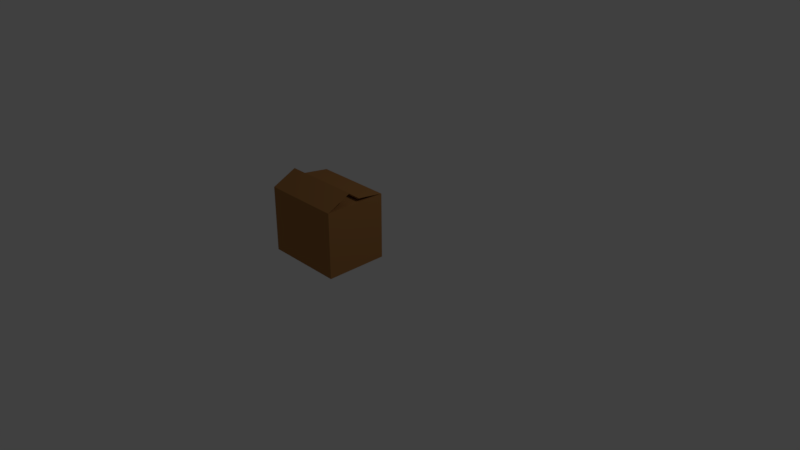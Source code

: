 # Source: box.blend  (saved by Blender 2.79.0; exported with 4.5.12 LTS)
import bpy
from mathutils import Matrix  # noqa: F401  (used for matrix-valued properties, if any)

bpy.ops.wm.read_factory_settings(use_empty=True)
scene = bpy.context.scene
scene.name = 'Scene'

# ---- collections
col_collection_1 = bpy.data.collections.new('Collection 1'); scene.collection.children.link(col_collection_1)

# ---- materials (node trees are filled in below, after node groups)
mat_box_mat = bpy.data.materials.new('Box_mat')
mat_box_mat.alpha_threshold = 0.0
mat_box_mat.use_transparent_shadow = False
mat_box_mat.diffuse_color = (0.3931, 0.185, 0.06083, 1.0)
mat_box_mat.roughness = 0.5
mat_box_mat.line_color = (0.0, 0.0, 0.0, 1.0)

# ---- material node trees

# ---- world
world_world = bpy.data.worlds.new('World'); scene.world = world_world
world_world.color = (0.05088, 0.05088, 0.05088)
world_world.use_sun_shadow = False
world_world.sun_shadow_jitter_overblur = 0.0
world_world.cycles.sampling_method = 'MANUAL'

# ---- cameras
cam_camera = bpy.data.cameras.new('Camera')
cam_camera.clip_end = 100.0
cam_camera.lens = 35.0
cam_camera.sensor_width = 32.0
cam_camera.sensor_height = 18.0
cam_camera.ortho_scale = 7.314
cam_camera.dof.focus_distance = 0.0
cam_camera.dof.aperture_fstop = 128.0

# ---- lights
light_lamp = bpy.data.lights.new('Lamp', 'POINT')
light_lamp.transmission_factor = 0.0
light_lamp.cutoff_distance = 30.0
light_lamp.energy = 100.0
light_lamp.shadow_buffer_clip_start = 1.001
light_lamp.shadow_soft_size = 0.1
light_lamp.shadow_maximum_resolution = 0.006
light_lamp.use_absolute_resolution = True

# ---- meshes
me_cube = bpy.data.meshes.new('Cube')
me_cube.from_pydata([(0.4896, 0.3839, -0.3597), (0.4896, -0.3839, -0.3597), (-0.4896, -0.3839, -0.3597), (-0.4896, 0.3839, -0.3597), (0.5114, 0.401, -0.4209), (0.5114, -0.401, -0.4209), (-0.5114, -0.401, -0.4209), (-0.5114, 0.401, -0.4209), (0.5114, 0.401, 0.4209), (0.5114, -0.401, 0.4209), (-0.5114, -0.401, 0.4209), (-0.5114, 0.401, 0.4209), (0.4896, -0.3839, 0.4209), (0.4896, 0.3839, 0.4209), (-0.4896, -0.3839, 0.4209), (-0.4896, 0.3839, 0.4209), (-0.4896, -0.3839, 0.4071), (0.4896, -0.3839, 0.4071), (-0.4896, 0.3839, 0.4071), (0.4896, 0.3839, 0.4071), (-0.4896, -0.3839, 0.4209), (0.4896, -0.3839, 0.4209), (-0.4896, -0.3839, 0.4071), (0.4896, -0.3839, 0.4071), (-0.2311, -0.3839, 0.4209), (-0.2311, 0.3839, 0.4209), (-0.2311, -0.3839, 0.4071), (-0.2311, 0.3839, 0.4071), (0.2311, -0.3839, 0.4209), (0.2311, 0.3839, 0.4209), (0.2311, -0.3839, 0.4071), (0.2311, 0.3839, 0.4071), (0.5114, 0.401, 0.4209), (-0.5114, 0.401, 0.4209), (-0.5114, -0.401, 0.4209), (-0.4896, -0.3839, 0.4209), (-0.4896, 0.3839, 0.4209), (0.4896, 0.3839, 0.4209), (-0.5114, 0.397, 0.4209), (-0.5114, 0.397, 0.4209), (0.5114, 0.401, 0.4209), (-0.5114, 0.401, 0.4209), (-0.5114, 0.397, 0.4209), (-0.4896, -0.3839, 0.4209), (-0.4896, 0.3839, 0.4209), (0.4896, 0.3839, 0.4209), (-0.5114, -0.401, 0.4209), (-0.5103, 0.401, 0.4209), (0.5114, -0.401, 0.4209), (-0.5114, -0.401, 0.4209), (-0.4896, -0.3839, 0.4209), (0.4896, -0.3839, 0.4209), (-0.5103, 0.401, 0.4209), (-0.5114, 0.401, 0.4209), (-0.5114, 0.397, 0.4209), (-0.4896, -0.3839, 0.4209), (-0.4896, 0.3839, 0.4209), (-0.5114, -0.401, 0.4209), (-0.4896, 0.0524, 0.4523), (0.4896, 0.0524, 0.4523), (0.5114, 0.05476, 0.4692), (-0.5103, 0.05476, 0.4692), (0.5114, -0.08691, 0.5744), (-0.5114, -0.08691, 0.5744), (-0.4896, -0.07941, 0.559), (0.4896, -0.07941, 0.559)], [], [(0, 3, 2, 1), (19, 17, 30, 31), (16, 14, 20, 22), (18, 15, 25, 27), (4, 5, 6, 7), (15, 13, 37, 36), (4, 8, 9, 5), (5, 9, 10, 6), (6, 10, 38, 11, 7), (8, 4, 7, 11), (13, 12, 9, 8), (18, 3, 0, 19), (15, 18, 19, 13), (2, 3, 18, 16), (1, 2, 16, 17), (0, 1, 17, 19), (23, 22, 20, 21), (12, 17, 23, 21), (17, 16, 22, 23), (14, 12, 21, 20), (26, 27, 25, 24), (14, 16, 26, 24), (16, 18, 27, 26), (15, 14, 24, 25), (31, 30, 28, 29), (12, 13, 29, 28), (13, 19, 31, 29), (17, 12, 28, 30), (37, 32, 40, 45), (11, 38, 10, 34, 39, 33), (10, 14, 35, 34), (8, 11, 33, 32), (14, 15, 36, 35), (13, 8, 32, 37), (45, 40, 60, 59), (36, 37, 45, 44), (33, 39, 42, 41), (34, 35, 43, 46), (39, 34, 46, 42), (35, 36, 44, 43), (32, 33, 41, 47, 40), (50, 49, 63, 64), (43, 44, 56, 55), (12, 14, 50, 51), (14, 10, 49, 50), (9, 12, 51, 48), (10, 9, 48, 49), (56, 52, 53, 54, 57, 55), (47, 41, 53, 52), (41, 42, 54, 53), (42, 46, 57, 54), (44, 47, 52, 56), (46, 43, 55, 57), (60, 61, 58, 59), (44, 45, 59, 58), (40, 47, 61, 60), (47, 44, 58, 61), (62, 65, 64, 63), (49, 48, 62, 63), (48, 51, 65, 62), (51, 50, 64, 65)])
_uv = me_cube.uv_layers.new(name='UVMap')
_uv.uv.foreach_set('vector', [0.691, 0.2865, 0.691, 0.5607, 0.4654, 0.5607, 0.4654, 0.2865, 0.9925, 0.2865, 0.9925, 0.5015, 0.9165, 0.5015, 0.9165, 0.2865, 0.0, 0.0, 0.0, 0.0, 0.0, 0.0, 0.0, 0.0, 0.008084, 0.788, 0.01212, 0.788, 0.01212, 0.8604, 0.008084, 0.8604, 0.0, 0.2865, 0.2359, 0.2865, 0.2359, 0.5729, 5.403e-08, 0.5729, 0.0, 0.0, 0.0, 0.0, 0.0, 0.0, 0.0, 0.0, 0.2359, 0.7965, 0.2359, 0.5607, 0.4717, 0.5607, 0.4717, 0.7965, 0.0, 2.573e-08, 0.2475, 0.0, 0.2475, 0.2865, 1.351e-07, 0.2865, 0.4717, 0.7965, 0.4717, 0.5607, 0.7065, 0.5607, 0.7076, 0.5607, 0.7076, 0.7965, 0.2475, 0.0, 0.4944, 5.145e-08, 0.4944, 0.2865, 0.2475, 0.2865, 0.9104, 0.5655, 0.9104, 0.7804, 0.904, 0.7851, 0.904, 0.5607, 0.2399, 0.2865, 0.4654, 0.2865, 0.4654, 0.5607, 0.2399, 0.5607, 0.2359, 0.2865, 0.2399, 0.2865, 0.2399, 0.5607, 0.2359, 0.5607, 0.2255, 0.5729, 0.2255, 0.788, 4.052e-08, 0.788, 0.0, 0.5729, 0.4944, 0.2743, 0.4944, 2.573e-08, 0.7193, 0.0, 0.7193, 0.2743, 0.691, 0.5015, 0.691, 0.2865, 0.9165, 0.2865, 0.9165, 0.5015, 0.996, 0.0, 0.996, 0.2743, 0.9919, 0.2743, 0.9919, 0.0, 0.0, 0.0, 0.0, 0.0, 0.0, 0.0, 0.0, 0.0, 0.0, 0.0, 0.0, 0.0, 0.0, 0.0, 0.0, 0.0, 0.0, 0.0, 0.0, 0.0, 0.0, 0.0, 0.0, 0.0, 1.0, 1.286e-08, 1.0, 0.2151, 0.996, 0.2151, 0.996, 0.0, 0.004042, 0.8604, 4.052e-08, 0.8604, 0.0, 0.788, 0.004042, 0.788, 0.9919, 0.0, 0.9919, 0.215, 0.9159, 0.215, 0.9159, 3.01e-06, 0.98, 0.7851, 0.98, 1.0, 0.904, 1.0, 0.904, 0.7851, 0.9966, 0.2865, 0.9966, 0.5015, 0.9925, 0.5015, 0.9925, 0.2865, 0.9104, 0.7804, 0.9104, 0.5655, 0.9864, 0.5655, 0.9864, 0.7804, 0.01615, 0.8604, 0.01212, 0.8604, 0.01212, 0.788, 0.01615, 0.788, 0.004042, 0.788, 0.008084, 0.788, 0.008084, 0.8604, 0.004042, 0.8604, 0.0, 0.0, 0.0, 0.0, 0.0, 0.0, 0.0, 0.0, 0.7076, 0.5607, 0.7065, 0.5607, 0.4717, 0.5607, 0.4717, 0.5607, 0.7065, 0.5607, 0.7076, 0.5607, 0.0, 0.0, 0.0, 0.0, 0.0, 0.0, 0.0, 0.0, 0.0, 0.0, 0.0, 0.0, 0.0, 0.0, 0.0, 0.0, 0.0, 0.0, 0.0, 0.0, 0.0, 0.0, 0.0, 0.0, 0.0, 0.0, 0.0, 0.0, 0.0, 0.0, 0.0, 0.0, 0.7243, 0.006099, 0.7193, 0.0, 0.8209, 3.973e-05, 0.8216, 0.006126, 0.0, 0.0, 0.0, 0.0, 0.0, 0.0, 0.0, 0.0, 0.0, 0.0, 0.0, 0.0, 0.0, 0.0, 0.0, 0.0, 0.0, 0.0, 0.0, 0.0, 0.0, 0.0, 0.0, 0.0, 0.0, 0.0, 0.0, 0.0, 0.0, 0.0, 0.0, 0.0, 0.0, 0.0, 0.0, 0.0, 0.0, 0.0, 0.0, 0.0, 0.0, 0.0, 0.0, 0.0, 0.0, 0.0, 0.0, 0.0, 0.0, 0.0, 0.8138, 0.5669, 0.8088, 0.5608, 0.9018, 0.5607, 0.904, 0.5668, 0.0, 0.0, 0.0, 0.0, 0.0, 0.0, 0.0, 0.0, 0.0, 0.0, 0.0, 0.0, 0.0, 0.0, 0.0, 0.0, 0.0, 0.0, 0.0, 0.0, 0.0, 0.0, 0.0, 0.0, 0.0, 0.0, 0.0, 0.0, 0.0, 0.0, 0.0, 0.0, 0.0, 0.0, 0.0, 0.0, 0.0, 0.0, 0.0, 0.0, 0.2255, 0.5777, 0.2316, 0.5729, 0.2319, 0.5729, 0.2319, 0.574, 0.2319, 0.7973, 0.2255, 0.7926, 0.0, 0.0, 0.0, 0.0, 0.0, 0.0, 0.0, 0.0, 0.0, 0.0, 0.0, 0.0, 0.0, 0.0, 0.0, 0.0, 0.0, 0.0, 0.0, 0.0, 0.0, 0.0, 0.0, 0.0, 0.0, 0.0, 0.0, 0.0, 0.0, 0.0, 0.0, 0.0, 0.0, 0.0, 0.0, 0.0, 0.0, 0.0, 0.0, 0.0, 0.9864, 0.8469, 0.9864, 0.5607, 0.9914, 0.5665, 0.9914, 0.8408, 0.7243, 0.2804, 0.7243, 0.006099, 0.8216, 0.006126, 0.8216, 0.2804, 0.8088, 0.5607, 0.8088, 0.8469, 0.7076, 0.8469, 0.7076, 0.5607, 0.7193, 0.2861, 0.7243, 0.2804, 0.8216, 0.2804, 0.8209, 0.2862, 0.9914, 0.5607, 0.996, 0.5668, 0.996, 0.8411, 0.9914, 0.8472, 0.9159, 0.0, 0.9159, 0.2865, 0.8216, 0.2865, 0.8216, 1.286e-08, 0.8088, 0.8473, 0.8138, 0.8412, 0.904, 0.8411, 0.9018, 0.8472, 0.8138, 0.8412, 0.8138, 0.5669, 0.904, 0.5668, 0.904, 0.8411])
me_cube.materials.append(mat_box_mat)
me_cube.use_remesh_preserve_volume = False
me_cube.use_remesh_preserve_attributes = False
me_cube.use_mirror_vertex_groups = False
me_cube.update()

# ---- objects
ob_box = bpy.data.objects.new('Box', me_cube)
ob_lamp = bpy.data.objects.new('Lamp', light_lamp)
ob_camera = bpy.data.objects.new('Camera', cam_camera)

# ---- transforms, parenting, visibility, modifiers, constraints
ob_box.location = (-4.031e-07, -0.6399, 0.6716)
ob_box.lock_rotations_4d = False
ob_box.empty_display_type = 'ARROWS'
ob_box.lineart.crease_threshold = 0.0
ob_lamp.location = (4.076, 1.005, 5.904)
ob_lamp.rotation_euler = (0.6503, 0.05522, 1.866)
ob_lamp.lock_rotations_4d = False
ob_lamp.empty_display_type = 'ARROWS'
ob_lamp.color = (0.0, 0.0, 0.0, 0.0)
ob_lamp.lineart.crease_threshold = 0.0
ob_camera.location = (7.481, -6.508, 5.344)
ob_camera.rotation_euler = (1.109, 0.0, 0.8149)
ob_camera.lock_rotations_4d = False
ob_camera.empty_display_type = 'ARROWS'
ob_camera.color = (0.0, 0.0, 0.0, 0.0)
ob_camera.display_type = 'WIRE'
ob_camera.lineart.crease_threshold = 0.0

# ---- collection membership
col_collection_1.objects.link(ob_box)
col_collection_1.objects.link(ob_lamp)
col_collection_1.objects.link(ob_camera)

# ---- scene / render settings (as saved in the file)
scene.camera = ob_camera
scene.frame_start = 1; scene.frame_end = 250; scene.frame_set(1)
scene.render.engine = 'BLENDER_EEVEE_NEXT'
scene.render.resolution_percentage = 50
scene.render.dither_intensity = 0.0
scene.cycles.use_denoising = False
scene.cycles.samples = 128
scene.cycles.sampling_pattern = 'TABULATED_SOBOL'
scene.cycles.use_adaptive_sampling = False
scene.cycles.use_light_tree = False
scene.cycles.blur_glossy = 0.0
scene.cycles.sample_clamp_indirect = 0.0
scene.view_settings.view_transform = 'Standard'
bpy.context.view_layer.update()
